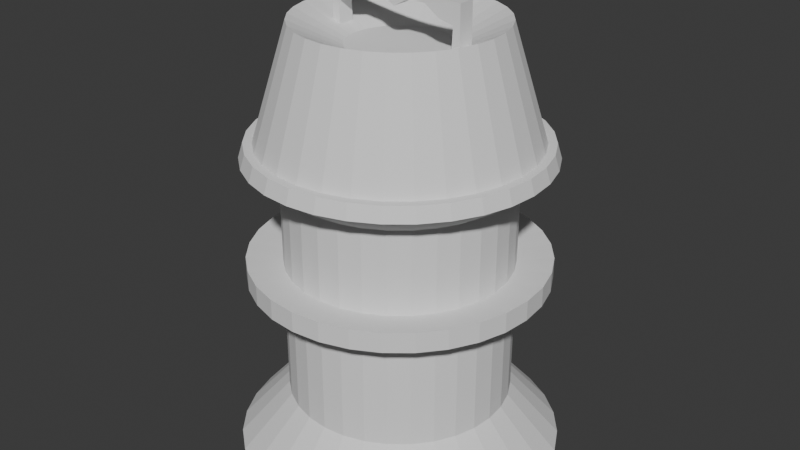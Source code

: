 # Source: FireHydrant.blend  (saved by Blender 4.0.36; exported with 4.5.12 LTS)
import bpy
from mathutils import Matrix  # noqa: F401  (used for matrix-valued properties, if any)

bpy.ops.wm.read_factory_settings(use_empty=True)
scene = bpy.context.scene
scene.name = 'Scene'

# ---- collections
col_collection = bpy.data.collections.new('Collection'); scene.collection.children.link(col_collection)

# ---- world
world_world = bpy.data.worlds.new('World'); scene.world = world_world
world_world.use_nodes = True; world_world.node_tree.nodes.clear()
_N = world_world.node_tree.nodes; _L = world_world.node_tree.links
n0 = _N.new('ShaderNodeOutputWorld'); n0.name = 'World Output'; n0.location = (300, 300)
n1 = _N.new('ShaderNodeBackground'); n1.name = 'Background'; n1.location = (10, 300)
n1.inputs[0].default_value = (0.05088, 0.05088, 0.05088, 1.0)
_L.new(n1.outputs[0], n0.inputs[0])
n0.is_active_output = True
world_world.color = (0.05088, 0.05088, 0.05088)
world_world.use_sun_shadow = False
world_world.sun_shadow_jitter_overblur = 0.0

# ---- meshes
me_cylinder = bpy.data.meshes.new('Cylinder')
me_cylinder.from_pydata([(5.854e-10, 0.8066, -0.7889), (5.854e-10, 0.8066, 0.8243), (0.1574, 0.7911, -0.7889), (0.1574, 0.7911, 0.8243), (0.3087, 0.7452, -0.7889), (0.3087, 0.7452, 0.8243), (0.4481, 0.6707, -0.7889), (0.4481, 0.6707, 0.8243), (0.5703, 0.5703, -0.7889), (0.5703, 0.5703, 0.8243), (0.6707, 0.4481, -0.7889), (0.6707, 0.4481, 0.8243), (0.7452, 0.3087, -0.7889), (0.7452, 0.3087, 0.8243), (0.7911, 0.1574, -0.7889), (0.7911, 0.1574, 0.8243), (0.8066, 0.0, -0.7889), (0.8066, 0.0, 0.8243), (0.7911, -0.1574, -0.7889), (0.7911, -0.1574, 0.8243), (0.7452, -0.3087, -0.7889), (0.7452, -0.3087, 0.8243), (0.6707, -0.4481, -0.7889), (0.6707, -0.4481, 0.8243), (0.5703, -0.5703, -0.7889), (0.5703, -0.5703, 0.8243), (0.4481, -0.6707, -0.7889), (0.4481, -0.6707, 0.8243), (0.3087, -0.7452, -0.7889), (0.3087, -0.7452, 0.8243), (0.1574, -0.7911, -0.7889), (0.1574, -0.7911, 0.8243), (5.854e-10, -0.8066, -0.7889), (5.854e-10, -0.8066, 0.8243), (-0.1574, -0.7911, -0.7889), (-0.1574, -0.7911, 0.8243), (-0.3087, -0.7452, -0.7889), (-0.3087, -0.7452, 0.8243), (-0.4481, -0.6707, -0.7889), (-0.4481, -0.6707, 0.8243), (-0.5703, -0.5703, -0.7889), (-0.5703, -0.5703, 0.8243), (-0.6707, -0.4481, -0.7889), (-0.6707, -0.4481, 0.8243), (-0.7452, -0.3087, -0.7889), (-0.7452, -0.3087, 0.8243), (-0.7911, -0.1574, -0.7889), (-0.7911, -0.1574, 0.8243), (-0.8066, 0.0, -0.7889), (-0.8066, 0.0, 0.8243), (-0.7911, 0.1574, -0.7889), (-0.7911, 0.1574, 0.8243), (-0.7452, 0.3087, -0.7889), (-0.7452, 0.3087, 0.8243), (-0.6707, 0.4481, -0.7889), (-0.6707, 0.4481, 0.8243), (-0.5703, 0.5703, -0.7889), (-0.5703, 0.5703, 0.8243), (-0.4481, 0.6707, -0.7889), (-0.4481, 0.6707, 0.8243), (-0.3087, 0.7452, -0.7889), (-0.3087, 0.7452, 0.8243), (-0.1574, 0.7911, -0.7889), (-0.1574, 0.7911, 0.8243), (0.1402, 0.7047, 1.915), (1.635e-08, 0.7185, 1.915), (0.2749, 0.6638, 1.915), (0.3992, 0.5974, 1.915), (0.508, 0.508, 1.915), (0.5974, 0.3992, 1.915), (0.6638, 0.2749, 1.915), (0.7047, 0.1402, 1.915), (0.7185, 4.195e-09, 1.915), (0.7047, -0.1402, 1.915), (0.6638, -0.2749, 1.915), (0.5974, -0.3992, 1.915), (0.508, -0.508, 1.915), (0.3992, -0.5974, 1.915), (0.2749, -0.6638, 1.915), (0.1402, -0.7047, 1.915), (1.635e-08, -0.7185, 1.915), (-0.1402, -0.7047, 1.915), (-0.2749, -0.6638, 1.915), (-0.3992, -0.5974, 1.915), (-0.508, -0.508, 1.915), (-0.5974, -0.3992, 1.915), (-0.6638, -0.2749, 1.915), (-0.7047, -0.1402, 1.915), (-0.7185, 4.195e-09, 1.915), (-0.7047, 0.1402, 1.915), (-0.6638, 0.2749, 1.915), (-0.5974, 0.3992, 1.915), (-0.508, 0.508, 1.915), (-0.3992, 0.5974, 1.915), (-0.2749, 0.6638, 1.915), (-0.1402, 0.7047, 1.915), (1.766e-08, 1.171, -1.201), (0.2285, 1.149, -1.201), (0.4482, 1.082, -1.201), (0.6506, 0.9737, -1.201), (0.8281, 0.8281, -1.201), (0.9737, 0.6506, -1.201), (1.082, 0.4482, -1.201), (1.149, 0.2285, -1.201), (1.171, 2.42e-09, -1.201), (1.149, -0.2285, -1.201), (1.082, -0.4482, -1.201), (0.9737, -0.6506, -1.201), (0.8281, -0.8281, -1.201), (0.6506, -0.9737, -1.201), (0.4482, -1.082, -1.201), (0.2285, -1.149, -1.201), (1.766e-08, -1.171, -1.201), (-0.2285, -1.149, -1.201), (-0.4482, -1.082, -1.201), (-0.6506, -0.9737, -1.201), (-0.8281, -0.8281, -1.201), (-0.9737, -0.6506, -1.201), (-1.082, -0.4482, -1.201), (-1.149, -0.2285, -1.201), (-1.171, 2.42e-09, -1.201), (-1.149, 0.2285, -1.201), (-1.082, 0.4482, -1.201), (-0.9737, 0.6506, -1.201), (-0.8281, 0.8281, -1.201), (-0.6506, 0.9737, -1.201), (-0.4482, 1.082, -1.201), (-0.2285, 1.149, -1.201), (0.8061, 0.5386, 1.099), (0.8957, 0.371, 1.099), (0.371, -0.8957, 1.099), (0.1891, -0.9509, 1.099), (-0.9509, -0.1891, 1.099), (-0.9695, 4.544e-10, 1.099), (0.1891, 0.9509, 1.099), (0.371, 0.8957, 1.099), (0.8957, -0.371, 1.099), (0.8061, -0.5386, 1.099), (-0.5386, -0.8061, 1.099), (-0.6855, -0.6855, 1.099), (-0.6855, 0.6855, 1.099), (-0.5386, 0.8061, 1.099), (0.9509, 0.1891, 1.099), (1.771e-09, -0.9695, 1.099), (-0.9509, 0.1891, 1.099), (0.5386, 0.8061, 1.099), (0.6855, -0.6855, 1.099), (-0.8061, -0.5386, 1.099), (-0.371, 0.8957, 1.099), (0.9695, 4.544e-10, 1.099), (-0.1891, -0.9509, 1.099), (-0.8957, 0.371, 1.099), (0.6855, 0.6855, 1.099), (0.5386, -0.8061, 1.099), (-0.8957, -0.371, 1.099), (-0.1891, 0.9509, 1.099), (0.9509, -0.1891, 1.099), (-0.371, -0.8957, 1.099), (-0.8061, 0.5386, 1.099), (1.771e-09, 0.9695, 1.099), (0.2075, 1.043, 0.9969), (-2.968e-10, 1.063, 0.9969), (0.4069, 0.9824, 0.9969), (0.5908, 0.8842, 0.9969), (0.7519, 0.7519, 0.9969), (0.8842, 0.5908, 0.9969), (0.9824, 0.4069, 0.9969), (1.043, 0.2075, 0.9969), (1.063, -4.131e-10, 0.9969), (1.043, -0.2075, 0.9969), (0.9824, -0.4069, 0.9969), (0.8842, -0.5908, 0.9969), (0.7519, -0.7519, 0.9969), (0.5908, -0.8842, 0.9969), (0.4069, -0.9824, 0.9969), (0.2075, -1.043, 0.9969), (-2.968e-10, -1.063, 0.9969), (-0.2075, -1.043, 0.9969), (-0.4069, -0.9824, 0.9969), (-0.5908, -0.8842, 0.9969), (-0.7519, -0.7519, 0.9969), (-0.8842, -0.5908, 0.9969), (-0.9824, -0.4069, 0.9969), (-1.043, -0.2075, 0.9969), (-1.063, -4.131e-10, 0.9969), (-1.043, 0.2075, 0.9969), (-0.9824, 0.4069, 0.9969), (-0.8842, 0.5908, 0.9969), (-0.7519, 0.7519, 0.9969), (-0.5908, 0.8842, 0.9969), (-0.4069, 0.9824, 0.9969), (-0.2075, 1.043, 0.9969), (0.9525, 0.3945, 1.102), (0.2011, -1.011, 1.102), (-1.031, 7.007e-11, 1.102), (0.3945, 0.9525, 1.102), (0.8572, -0.5728, 1.102), (-0.729, -0.729, 1.102), (-0.5728, 0.8572, 1.102), (1.011, 0.2011, 1.102), (1.587e-09, -1.031, 1.102), (-1.011, 0.2011, 1.102), (0.5728, 0.8572, 1.102), (0.729, -0.729, 1.102), (-0.8572, -0.5728, 1.102), (-0.3945, 0.9525, 1.102), (1.031, 7.007e-11, 1.102), (-0.2011, -1.011, 1.102), (-0.9525, 0.3945, 1.102), (0.729, 0.729, 1.102), (0.5728, -0.8572, 1.102), (-0.9525, -0.3945, 1.102), (-0.2011, 1.011, 1.102), (1.011, -0.2011, 1.102), (-0.3945, -0.9525, 1.102), (-0.8572, 0.5728, 1.102), (0.8572, 0.5728, 1.102), (0.3945, -0.9525, 1.102), (-1.011, -0.2011, 1.102), (0.2011, 1.011, 1.102), (0.9525, -0.3945, 1.102), (-0.5728, -0.8572, 1.102), (-0.729, 0.729, 1.102), (1.587e-09, 1.031, 1.102), (5.854e-10, 0.8066, 0.2204), (0.1574, 0.7911, 0.2204), (0.3087, 0.7452, 0.2204), (0.4481, 0.6707, 0.2204), (0.5703, 0.5703, 0.2204), (0.6707, 0.4481, 0.2204), (0.7452, 0.3087, 0.2204), (0.7911, 0.1574, 0.2204), (0.8066, 0.0, 0.2204), (0.7911, -0.1574, 0.2204), (0.7452, -0.3087, 0.2204), (0.6707, -0.4481, 0.2204), (0.5703, -0.5703, 0.2204), (0.4481, -0.6707, 0.2204), (0.3087, -0.7452, 0.2204), (0.1574, -0.7911, 0.2204), (5.854e-10, -0.8066, 0.2204), (-0.1574, -0.7911, 0.2204), (-0.3087, -0.7452, 0.2204), (-0.4481, -0.6707, 0.2204), (-0.5703, -0.5703, 0.2204), (-0.6707, -0.4481, 0.2204), (-0.7452, -0.3087, 0.2204), (-0.7911, -0.1574, 0.2204), (-0.8066, 0.0, 0.2204), (-0.7911, 0.1574, 0.2204), (-0.7452, 0.3087, 0.2204), (-0.6707, 0.4481, 0.2204), (-0.5703, 0.5703, 0.2204), (-0.4481, 0.6707, 0.2204), (-0.3087, 0.7452, 0.2204), (-0.1574, 0.7911, 0.2204), (0.1574, 0.7911, 0.1097), (0.3087, 0.7452, 0.1097), (0.4481, 0.6707, 0.1097), (0.5703, 0.5703, 0.1097), (0.6707, 0.4481, 0.1097), (0.7452, 0.3087, 0.1097), (0.7911, 0.1574, 0.1097), (0.8066, 0.0, 0.1097), (0.7911, -0.1574, 0.1097), (0.7452, -0.3087, 0.1097), (0.6707, -0.4481, 0.1097), (0.5703, -0.5703, 0.1097), (0.4481, -0.6707, 0.1097), (0.3087, -0.7452, 0.1097), (0.1574, -0.7911, 0.1097), (5.854e-10, -0.8066, 0.1097), (-0.1574, -0.7911, 0.1097), (-0.3087, -0.7452, 0.1097), (-0.4481, -0.6707, 0.1097), (-0.5703, -0.5703, 0.1097), (-0.6707, -0.4481, 0.1097), (-0.7452, -0.3087, 0.1097), (-0.7911, -0.1574, 0.1097), (-0.8066, 0.0, 0.1097), (-0.7911, 0.1574, 0.1097), (-0.7452, 0.3087, 0.1097), (-0.6707, 0.4481, 0.1097), (-0.5703, 0.5703, 0.1097), (-0.4481, 0.6707, 0.1097), (-0.3087, 0.7452, 0.1097), (-0.1574, 0.7911, 0.1097), (5.854e-10, 0.8066, 0.1097), (5.403e-10, 1.061, 0.1098), (5.403e-10, 1.061, 0.2556), (-0.207, 1.041, 0.2556), (-0.4061, 0.9803, 0.2556), (-0.5895, 0.8822, 0.2556), (-0.7503, 0.7503, 0.2556), (-0.8822, 0.5895, 0.2556), (-0.9803, 0.4061, 0.2556), (-1.041, 0.207, 0.2556), (-1.061, -4.55e-10, 0.2556), (-1.041, -0.207, 0.2556), (-0.9803, -0.4061, 0.2556), (-0.8822, -0.5895, 0.2556), (-0.7503, -0.7503, 0.2556), (-0.5895, -0.8822, 0.2556), (-0.4061, -0.9803, 0.2556), (-0.207, -1.041, 0.2556), (5.403e-10, -1.061, 0.2556), (0.207, -1.041, 0.2556), (0.4061, -0.9803, 0.2556), (0.5895, -0.8822, 0.2556), (0.7503, -0.7503, 0.2556), (0.8822, -0.5895, 0.2556), (0.9803, -0.4061, 0.2556), (1.041, -0.207, 0.2556), (1.061, -4.55e-10, 0.2556), (1.041, 0.207, 0.2556), (0.9803, 0.4061, 0.2556), (0.8822, 0.5895, 0.2556), (0.7503, 0.7503, 0.2556), (0.5895, 0.8822, 0.2556), (0.4061, 0.9803, 0.2556), (0.207, 1.041, 0.2556), (0.207, 1.041, 0.1098), (0.4061, 0.9803, 0.1098), (0.5895, 0.8822, 0.1098), (0.7503, 0.7503, 0.1098), (0.8822, 0.5895, 0.1098), (0.9803, 0.4061, 0.1098), (1.041, 0.207, 0.1098), (1.061, -4.55e-10, 0.1098), (1.041, -0.207, 0.1098), (0.9803, -0.4061, 0.1098), (0.8822, -0.5895, 0.1098), (0.7503, -0.7503, 0.1098), (0.5895, -0.8822, 0.1098), (0.4061, -0.9803, 0.1098), (0.207, -1.041, 0.1098), (5.403e-10, -1.061, 0.1098), (-0.207, -1.041, 0.1098), (-0.4061, -0.9803, 0.1098), (-0.5895, -0.8822, 0.1098), (-0.7503, -0.7503, 0.1098), (-0.8822, -0.5895, 0.1098), (-0.9803, -0.4061, 0.1098), (-1.041, -0.207, 0.1098), (-1.061, -4.55e-10, 0.1098), (-1.041, 0.207, 0.1098), (-0.9803, 0.4061, 0.1098), (-0.8822, 0.5895, 0.1098), (-0.7503, 0.7503, 0.1098), (-0.5895, 0.8822, 0.1098), (-0.4061, 0.9803, 0.1098), (-0.207, 1.041, 0.1098), (0.07052, 0.3545, 1.746), (1.563e-08, 0.3615, 1.746), (0.1383, 0.334, 1.746), (0.2008, 0.3006, 1.746), (0.2556, 0.2556, 1.746), (0.3006, 0.2008, 1.746), (0.334, 0.1383, 1.746), (0.3545, 0.07052, 1.746), (0.3615, -6.66e-10, 1.746), (0.3545, -0.07052, 1.746), (0.334, -0.1383, 1.746), (0.3006, -0.2008, 1.746), (0.2556, -0.2556, 1.746), (0.2008, -0.3006, 1.746), (0.1383, -0.334, 1.746), (0.07052, -0.3545, 1.746), (1.563e-08, -0.3615, 1.746), (-0.07052, -0.3545, 1.746), (-0.1383, -0.334, 1.746), (-0.2008, -0.3006, 1.746), (-0.2556, -0.2556, 1.746), (-0.3006, -0.2008, 1.746), (-0.334, -0.1383, 1.746), (-0.3545, -0.07052, 1.746), (-0.3615, -6.66e-10, 1.746), (-0.3545, 0.07052, 1.746), (-0.334, 0.1383, 1.746), (-0.3006, 0.2008, 1.746), (-0.2556, 0.2556, 1.746), (-0.2008, 0.3006, 1.746), (-0.1383, 0.334, 1.746), (-0.07052, 0.3545, 1.746)], [], [(224, 1, 3, 225), (225, 3, 5, 226), (226, 5, 7, 227), (227, 7, 9, 228), (228, 9, 11, 229), (229, 11, 13, 230), (230, 13, 15, 231), (231, 15, 17, 232), (232, 17, 19, 233), (233, 19, 21, 234), (234, 21, 23, 235), (235, 23, 25, 236), (236, 25, 27, 237), (237, 27, 29, 238), (238, 29, 31, 239), (239, 31, 33, 240), (240, 33, 35, 241), (241, 35, 37, 242), (242, 37, 39, 243), (243, 39, 41, 244), (244, 41, 43, 245), (245, 43, 45, 246), (246, 45, 47, 247), (247, 47, 49, 248), (248, 49, 51, 249), (249, 51, 53, 250), (250, 53, 55, 251), (251, 55, 57, 252), (252, 57, 59, 253), (253, 59, 61, 254), (129, 128, 69, 70), (254, 61, 63, 255), (255, 63, 1, 224), (14, 16, 104, 103), (71, 70, 358, 359), (131, 130, 78, 79), (133, 132, 87, 88), (135, 134, 64, 66), (137, 136, 74, 75), (139, 138, 83, 84), (141, 140, 92, 93), (142, 129, 70, 71), (143, 131, 79, 80), (144, 133, 88, 89), (145, 135, 66, 67), (146, 137, 75, 76), (147, 139, 84, 85), (148, 141, 93, 94), (149, 142, 71, 72), (150, 143, 80, 81), (151, 144, 89, 90), (152, 145, 67, 68), (153, 146, 76, 77), (154, 147, 85, 86), (155, 148, 94, 95), (156, 149, 72, 73), (157, 150, 81, 82), (158, 151, 90, 91), (128, 152, 68, 69), (130, 153, 77, 78), (132, 154, 86, 87), (134, 159, 65, 64), (159, 155, 95, 65), (136, 156, 73, 74), (138, 157, 82, 83), (140, 158, 91, 92), (96, 97, 98, 99, 100, 101, 102, 103, 104, 105, 106, 107, 108, 109, 110, 111, 112, 113, 114, 115, 116, 117, 118, 119, 120, 121, 122, 123, 124, 125, 126, 127), (32, 34, 113, 112), (50, 52, 122, 121), (6, 8, 100, 99), (24, 26, 109, 108), (42, 44, 118, 117), (60, 62, 127, 126), (16, 18, 105, 104), (34, 36, 114, 113), (52, 54, 123, 122), (8, 10, 101, 100), (26, 28, 110, 109), (44, 46, 119, 118), (0, 2, 97, 96), (62, 0, 96, 127), (18, 20, 106, 105), (36, 38, 115, 114), (54, 56, 124, 123), (10, 12, 102, 101), (28, 30, 111, 110), (46, 48, 120, 119), (2, 4, 98, 97), (20, 22, 107, 106), (38, 40, 116, 115), (56, 58, 125, 124), (12, 14, 103, 102), (30, 32, 112, 111), (48, 50, 121, 120), (4, 6, 99, 98), (22, 24, 108, 107), (40, 42, 117, 116), (58, 60, 126, 125), (141, 148, 205, 198), (27, 25, 172, 173), (9, 7, 163, 164), (142, 149, 206, 199), (61, 59, 189, 190), (143, 150, 207, 200), (43, 41, 180, 181), (144, 151, 208, 201), (25, 23, 171, 172), (145, 152, 209, 202), (7, 5, 162, 163), (59, 57, 188, 189), (146, 153, 210, 203), (41, 39, 179, 180), (147, 154, 211, 204), (23, 21, 170, 171), (148, 155, 212, 205), (5, 3, 160, 162), (57, 55, 187, 188), (149, 156, 213, 206), (39, 37, 178, 179), (150, 157, 214, 207), (21, 19, 169, 170), (151, 158, 215, 208), (55, 53, 186, 187), (152, 128, 216, 209), (3, 1, 161, 160), (37, 35, 177, 178), (153, 130, 217, 210), (19, 17, 168, 169), (154, 132, 218, 211), (128, 129, 192, 216), (188, 187, 215, 222), (179, 178, 214, 221), (170, 169, 213, 220), (161, 191, 212, 223), (160, 161, 223, 219), (183, 182, 211, 218), (174, 173, 210, 217), (165, 164, 209, 216), (187, 186, 208, 215), (178, 177, 207, 214), (169, 168, 206, 213), (191, 190, 205, 212), (182, 181, 204, 211), (173, 172, 203, 210), (164, 163, 202, 209), (186, 185, 201, 208), (177, 176, 200, 207), (168, 167, 199, 206), (190, 189, 198, 205), (181, 180, 197, 204), (172, 171, 196, 203), (163, 162, 195, 202), (185, 184, 194, 201), (176, 175, 193, 200), (167, 166, 192, 199), (189, 188, 222, 198), (180, 179, 221, 197), (171, 170, 220, 196), (162, 160, 219, 195), (184, 183, 218, 194), (175, 174, 217, 193), (166, 165, 216, 192), (45, 43, 181, 182), (139, 147, 204, 197), (63, 61, 190, 191), (137, 146, 203, 196), (11, 9, 164, 165), (29, 27, 173, 174), (135, 145, 202, 195), (47, 45, 182, 183), (133, 144, 201, 194), (1, 63, 191, 161), (131, 143, 200, 193), (13, 11, 165, 166), (31, 29, 174, 175), (129, 142, 199, 192), (49, 47, 183, 184), (140, 141, 198, 222), (138, 139, 197, 221), (15, 13, 166, 167), (158, 140, 222, 215), (33, 31, 175, 176), (136, 137, 196, 220), (157, 138, 221, 214), (51, 49, 184, 185), (134, 135, 195, 219), (156, 136, 220, 213), (132, 133, 194, 218), (17, 15, 167, 168), (155, 159, 223, 212), (35, 33, 176, 177), (130, 131, 193, 217), (159, 134, 219, 223), (53, 51, 185, 186), (246, 247, 298, 299), (279, 278, 343, 344), (247, 248, 297, 298), (278, 277, 342, 343), (248, 249, 296, 297), (277, 276, 341, 342), (249, 250, 295, 296), (276, 275, 340, 341), (250, 251, 294, 295), (224, 225, 320, 289), (275, 274, 339, 340), (251, 252, 293, 294), (225, 226, 319, 320), (274, 273, 338, 339), (252, 253, 292, 293), (226, 227, 318, 319), (273, 272, 337, 338), (253, 254, 291, 292), (227, 228, 317, 318), (272, 271, 336, 337), (254, 255, 290, 291), (228, 229, 316, 317), (271, 270, 335, 336), (255, 224, 289, 290), (229, 230, 315, 316), (270, 269, 334, 335), (230, 231, 314, 315), (269, 268, 333, 334), (231, 232, 313, 314), (268, 267, 332, 333), (232, 233, 312, 313), (267, 266, 331, 332), (0, 287, 256, 2), (2, 256, 257, 4), (4, 257, 258, 6), (6, 258, 259, 8), (8, 259, 260, 10), (10, 260, 261, 12), (12, 261, 262, 14), (14, 262, 263, 16), (16, 263, 264, 18), (18, 264, 265, 20), (20, 265, 266, 22), (22, 266, 267, 24), (24, 267, 268, 26), (26, 268, 269, 28), (28, 269, 270, 30), (30, 270, 271, 32), (32, 271, 272, 34), (34, 272, 273, 36), (36, 273, 274, 38), (38, 274, 275, 40), (40, 275, 276, 42), (42, 276, 277, 44), (44, 277, 278, 46), (46, 278, 279, 48), (48, 279, 280, 50), (50, 280, 281, 52), (52, 281, 282, 54), (54, 282, 283, 56), (56, 283, 284, 58), (58, 284, 285, 60), (60, 285, 286, 62), (62, 286, 287, 0), (351, 290, 289, 288), (350, 291, 290, 351), (349, 292, 291, 350), (348, 293, 292, 349), (347, 294, 293, 348), (346, 295, 294, 347), (345, 296, 295, 346), (344, 297, 296, 345), (343, 298, 297, 344), (342, 299, 298, 343), (341, 300, 299, 342), (340, 301, 300, 341), (339, 302, 301, 340), (338, 303, 302, 339), (337, 304, 303, 338), (336, 305, 304, 337), (335, 306, 305, 336), (334, 307, 306, 335), (333, 308, 307, 334), (332, 309, 308, 333), (331, 310, 309, 332), (330, 311, 310, 331), (329, 312, 311, 330), (328, 313, 312, 329), (327, 314, 313, 328), (326, 315, 314, 327), (325, 316, 315, 326), (324, 317, 316, 325), (323, 318, 317, 324), (322, 319, 318, 323), (321, 320, 319, 322), (288, 289, 320, 321), (280, 279, 344, 345), (245, 246, 299, 300), (281, 280, 345, 346), (244, 245, 300, 301), (282, 281, 346, 347), (256, 287, 288, 321), (243, 244, 301, 302), (283, 282, 347, 348), (257, 256, 321, 322), (242, 243, 302, 303), (284, 283, 348, 349), (258, 257, 322, 323), (241, 242, 303, 304), (285, 284, 349, 350), (259, 258, 323, 324), (240, 241, 304, 305), (286, 285, 350, 351), (260, 259, 324, 325), (239, 240, 305, 306), (287, 286, 351, 288), (261, 260, 325, 326), (238, 239, 306, 307), (262, 261, 326, 327), (237, 238, 307, 308), (263, 262, 327, 328), (236, 237, 308, 309), (264, 263, 328, 329), (235, 236, 309, 310), (265, 264, 329, 330), (234, 235, 310, 311), (266, 265, 330, 331), (233, 234, 311, 312), (352, 353, 383, 382, 381, 380, 379, 378, 377, 376, 375, 374, 373, 372, 371, 370, 369, 368, 367, 366, 365, 364, 363, 362, 361, 360, 359, 358, 357, 356, 355, 354), (85, 84, 372, 373), (72, 71, 359, 360), (86, 85, 373, 374), (73, 72, 360, 361), (87, 86, 374, 375), (74, 73, 361, 362), (88, 87, 375, 376), (75, 74, 362, 363), (89, 88, 376, 377), (76, 75, 363, 364), (90, 89, 377, 378), (77, 76, 364, 365), (91, 90, 378, 379), (78, 77, 365, 366), (64, 65, 353, 352), (92, 91, 379, 380), (79, 78, 366, 367), (66, 64, 352, 354), (93, 92, 380, 381), (80, 79, 367, 368), (67, 66, 354, 355), (94, 93, 381, 382), (81, 80, 368, 369), (68, 67, 355, 356), (95, 94, 382, 383), (82, 81, 369, 370), (69, 68, 356, 357), (65, 95, 383, 353), (83, 82, 370, 371), (70, 69, 357, 358), (84, 83, 371, 372)])
_uv = me_cylinder.uv_layers.new(name='UVMap')
_uv.uv.foreach_set('vector', [1.0, 0.8128, 1.0, 1.0, 0.9688, 1.0, 0.9688, 0.8128, 0.9688, 0.8128, 0.9688, 1.0, 0.9375, 1.0, 0.9375, 0.8128, 0.9375, 0.8128, 0.9375, 1.0, 0.9062, 1.0, 0.9062, 0.8128, 0.9062, 0.8128, 0.9062, 1.0, 0.875, 1.0, 0.875, 0.8128, 0.875, 0.8128, 0.875, 1.0, 0.8438, 1.0, 0.8438, 0.8128, 0.8438, 0.8128, 0.8438, 1.0, 0.8125, 1.0, 0.8125, 0.8128, 0.8125, 0.8128, 0.8125, 1.0, 0.7812, 1.0, 0.7812, 0.8128, 0.7812, 0.8128, 0.7812, 1.0, 0.75, 1.0, 0.75, 0.8128, 0.75, 0.8128, 0.75, 1.0, 0.7188, 1.0, 0.7188, 0.8128, 0.7188, 0.8128, 0.7188, 1.0, 0.6875, 1.0, 0.6875, 0.8128, 0.6875, 0.8128, 0.6875, 1.0, 0.6562, 1.0, 0.6562, 0.8128, 0.6562, 0.8128, 0.6562, 1.0, 0.625, 1.0, 0.625, 0.8128, 0.625, 0.8128, 0.625, 1.0, 0.5938, 1.0, 0.5938, 0.8128, 0.5938, 0.8128, 0.5938, 1.0, 0.5625, 1.0, 0.5625, 0.8128, 0.5625, 0.8128, 0.5625, 1.0, 0.5312, 1.0, 0.5312, 0.8128, 0.5312, 0.8128, 0.5312, 1.0, 0.5, 1.0, 0.5, 0.8128, 0.5, 0.8128, 0.5, 1.0, 0.4688, 1.0, 0.4688, 0.8128, 0.4688, 0.8128, 0.4688, 1.0, 0.4375, 1.0, 0.4375, 0.8128, 0.4375, 0.8128, 0.4375, 1.0, 0.4062, 1.0, 0.4062, 0.8128, 0.4062, 0.8128, 0.4062, 1.0, 0.375, 1.0, 0.375, 0.8128, 0.375, 0.8128, 0.375, 1.0, 0.3438, 1.0, 0.3438, 0.8128, 0.3438, 0.8128, 0.3438, 1.0, 0.3125, 1.0, 0.3125, 0.8128, 0.3125, 0.8128, 0.3125, 1.0, 0.2812, 1.0, 0.2812, 0.8128, 0.2812, 0.8128, 0.2812, 1.0, 0.25, 1.0, 0.25, 0.8128, 0.25, 0.8128, 0.25, 1.0, 0.2188, 1.0, 0.2188, 0.8128, 0.2188, 0.8128, 0.2188, 1.0, 0.1875, 1.0, 0.1875, 0.8128, 0.1875, 0.8128, 0.1875, 1.0, 0.1562, 1.0, 0.1562, 0.8128, 0.1562, 0.8128, 0.1562, 1.0, 0.125, 1.0, 0.125, 0.8128, 0.125, 0.8128, 0.125, 1.0, 0.09375, 1.0, 0.09375, 0.8128, 0.09375, 0.8128, 0.09375, 1.0, 0.0625, 1.0, 0.0625, 0.8128, 0.8125, 1.0, 0.8437, 1.0, 0.8438, 1.0, 0.8125, 1.0, 0.0625, 0.8128, 0.0625, 1.0, 0.03125, 1.0, 0.03125, 0.8128, 0.03125, 0.8128, 0.03125, 1.0, 0.0, 1.0, 0.0, 0.8128, 0.7812, 0.5, 0.75, 0.5, 0.75, 0.5, 0.7812, 0.5, 0.7812, 1.0, 0.8125, 1.0, 0.8125, 1.0, 0.7812, 1.0, 0.5312, 1.0, 0.5625, 1.0, 0.5625, 1.0, 0.5312, 1.0, 0.25, 1.0, 0.2812, 1.0, 0.2812, 1.0, 0.25, 1.0, 0.9375, 1.0, 0.9687, 1.0, 0.9688, 1.0, 0.9375, 1.0, 0.6562, 1.0, 0.6875, 1.0, 0.6875, 1.0, 0.6562, 1.0, 0.375, 1.0, 0.4063, 1.0, 0.4062, 1.0, 0.375, 1.0, 0.09375, 1.0, 0.125, 1.0, 0.125, 1.0, 0.09375, 1.0, 0.7812, 1.0, 0.8125, 1.0, 0.8125, 1.0, 0.7812, 1.0, 0.5, 1.0, 0.5312, 1.0, 0.5312, 1.0, 0.5, 1.0, 0.2188, 1.0, 0.25, 1.0, 0.25, 1.0, 0.2188, 1.0, 0.9063, 1.0, 0.9375, 1.0, 0.9375, 1.0, 0.9062, 1.0, 0.625, 1.0, 0.6562, 1.0, 0.6562, 1.0, 0.625, 1.0, 0.3438, 1.0, 0.375, 1.0, 0.375, 1.0, 0.3438, 1.0, 0.0625, 1.0, 0.09375, 1.0, 0.09375, 1.0, 0.0625, 1.0, 0.75, 1.0, 0.7812, 1.0, 0.7812, 1.0, 0.75, 1.0, 0.4688, 1.0, 0.5, 1.0, 0.5, 1.0, 0.4688, 1.0, 0.1875, 1.0, 0.2188, 1.0, 0.2188, 1.0, 0.1875, 1.0, 0.875, 1.0, 0.9063, 1.0, 0.9062, 1.0, 0.875, 1.0, 0.5938, 1.0, 0.625, 1.0, 0.625, 1.0, 0.5938, 1.0, 0.3125, 1.0, 0.3438, 1.0, 0.3438, 1.0, 0.3125, 1.0, 0.03125, 1.0, 0.0625, 1.0, 0.0625, 1.0, 0.03125, 1.0, 0.7188, 1.0, 0.75, 1.0, 0.75, 1.0, 0.7188, 1.0, 0.4375, 1.0, 0.4688, 1.0, 0.4688, 1.0, 0.4375, 1.0, 0.1562, 1.0, 0.1875, 1.0, 0.1875, 1.0, 0.1562, 1.0, 0.8437, 1.0, 0.875, 1.0, 0.875, 1.0, 0.8438, 1.0, 0.5625, 1.0, 0.5938, 1.0, 0.5938, 1.0, 0.5625, 1.0, 0.2812, 1.0, 0.3125, 1.0, 0.3125, 1.0, 0.2812, 1.0, 0.9687, 1.0, 1.0, 1.0, 1.0, 1.0, 0.9688, 1.0, 0.0, 1.0, 0.03125, 1.0, 0.03125, 1.0, 0.0, 1.0, 0.6875, 1.0, 0.7188, 1.0, 0.7188, 1.0, 0.6875, 1.0, 0.4063, 1.0, 0.4375, 1.0, 0.4375, 1.0, 0.4062, 1.0, 0.125, 1.0, 0.1562, 1.0, 0.1562, 1.0, 0.125, 1.0, 0.75, 0.49, 0.7968, 0.4854, 0.8418, 0.4717, 0.8833, 0.4496, 0.9197, 0.4197, 0.9496, 0.3833, 0.9717, 0.3418, 0.9854, 0.2968, 0.99, 0.25, 0.9854, 0.2032, 0.9717, 0.1582, 0.9496, 0.1167, 0.9197, 0.08029, 0.8833, 0.05045, 0.8418, 0.02827, 0.7968, 0.01461, 0.75, 0.01, 0.7032, 0.01461, 0.6582, 0.02827, 0.6167, 0.05045, 0.5803, 0.08029, 0.5504, 0.1167, 0.5283, 0.1582, 0.5146, 0.2032, 0.51, 0.25, 0.5146, 0.2968, 0.5283, 0.3418, 0.5504, 0.3833, 0.5803, 0.4197, 0.6167, 0.4496, 0.6582, 0.4717, 0.7032, 0.4854, 0.5, 0.5, 0.4688, 0.5, 0.4688, 0.5, 0.5, 0.5, 0.2188, 0.5, 0.1875, 0.5, 0.1875, 0.5, 0.2188, 0.5, 0.9062, 0.5, 0.875, 0.5, 0.875, 0.5, 0.9062, 0.5, 0.625, 0.5, 0.5938, 0.5, 0.5938, 0.5, 0.625, 0.5, 0.3438, 0.5, 0.3125, 0.5, 0.3125, 0.5, 0.3438, 0.5, 0.0625, 0.5, 0.03125, 0.5, 0.03125, 0.5, 0.0625, 0.5, 0.75, 0.5, 0.7188, 0.5, 0.7188, 0.5, 0.75, 0.5, 0.4688, 0.5, 0.4375, 0.5, 0.4375, 0.5, 0.4688, 0.5, 0.1875, 0.5, 0.1562, 0.5, 0.1562, 0.5, 0.1875, 0.5, 0.875, 0.5, 0.8438, 0.5, 0.8438, 0.5, 0.875, 0.5, 0.5938, 0.5, 0.5625, 0.5, 0.5625, 0.5, 0.5938, 0.5, 0.3125, 0.5, 0.2812, 0.5, 0.2812, 0.5, 0.3125, 0.5, 1.0, 0.5, 0.9688, 0.5, 0.9688, 0.5, 1.0, 0.5, 0.03125, 0.5, 0.0, 0.5, 0.0, 0.5, 0.03125, 0.5, 0.7188, 0.5, 0.6875, 0.5, 0.6875, 0.5, 0.7188, 0.5, 0.4375, 0.5, 0.4062, 0.5, 0.4062, 0.5, 0.4375, 0.5, 0.1562, 0.5, 0.125, 0.5, 0.125, 0.5, 0.1562, 0.5, 0.8438, 0.5, 0.8125, 0.5, 0.8125, 0.5, 0.8438, 0.5, 0.5625, 0.5, 0.5312, 0.5, 0.5312, 0.5, 0.5625, 0.5, 0.2812, 0.5, 0.25, 0.5, 0.25, 0.5, 0.2812, 0.5, 0.9688, 0.5, 0.9375, 0.5, 0.9375, 0.5, 0.9688, 0.5, 0.6875, 0.5, 0.6562, 0.5, 0.6562, 0.5, 0.6875, 0.5, 0.4062, 0.5, 0.375, 0.5, 0.375, 0.5, 0.4062, 0.5, 0.125, 0.5, 0.09375, 0.5, 0.09375, 0.5, 0.125, 0.5, 0.8125, 0.5, 0.7812, 0.5, 0.7812, 0.5, 0.8125, 0.5, 0.5312, 0.5, 0.5, 0.5, 0.5, 0.5, 0.5312, 0.5, 0.25, 0.5, 0.2188, 0.5, 0.2188, 0.5, 0.25, 0.5, 0.9375, 0.5, 0.9062, 0.5, 0.9062, 0.5, 0.9375, 0.5, 0.6562, 0.5, 0.625, 0.5, 0.625, 0.5, 0.6562, 0.5, 0.375, 0.5, 0.3438, 0.5, 0.3438, 0.5, 0.375, 0.5, 0.09375, 0.5, 0.0625, 0.5, 0.0625, 0.5, 0.09375, 0.5, 0.09375, 1.0, 0.0625, 1.0, 0.0625, 1.0, 0.09375, 1.0, 0.5938, 1.0, 0.625, 1.0, 0.625, 1.0, 0.5938, 1.0, 0.875, 1.0, 0.9062, 1.0, 0.9062, 1.0, 0.875, 1.0, 0.7812, 1.0, 0.75, 1.0, 0.75, 1.0, 0.7812, 1.0, 0.0625, 1.0, 0.09375, 1.0, 0.09375, 1.0, 0.0625, 1.0, 0.5, 1.0, 0.4688, 1.0, 0.4688, 1.0, 0.5, 1.0, 0.3438, 1.0, 0.375, 1.0, 0.375, 1.0, 0.3438, 1.0, 0.2188, 1.0, 0.1875, 1.0, 0.1875, 1.0, 0.2188, 1.0, 0.625, 1.0, 0.6562, 1.0, 0.6562, 1.0, 0.625, 1.0, 0.9063, 1.0, 0.875, 1.0, 0.875, 1.0, 0.9063, 1.0, 0.9062, 1.0, 0.9375, 1.0, 0.9375, 1.0, 0.9062, 1.0, 0.09375, 1.0, 0.125, 1.0, 0.125, 1.0, 0.09375, 1.0, 0.625, 1.0, 0.5938, 1.0, 0.5938, 1.0, 0.625, 1.0, 0.375, 1.0, 0.4062, 1.0, 0.4062, 1.0, 0.375, 1.0, 0.3438, 1.0, 0.3125, 1.0, 0.3125, 1.0, 0.3438, 1.0, 0.6562, 1.0, 0.6875, 1.0, 0.6875, 1.0, 0.6562, 1.0, 0.0625, 1.0, 0.03125, 1.0, 0.03125, 1.0, 0.0625, 1.0, 0.9375, 1.0, 0.9688, 1.0, 0.9688, 1.0, 0.9375, 1.0, 0.125, 1.0, 0.1562, 1.0, 0.1562, 1.0, 0.125, 1.0, 0.75, 1.0, 0.7188, 1.0, 0.7188, 1.0, 0.75, 1.0, 0.4062, 1.0, 0.4375, 1.0, 0.4375, 1.0, 0.4062, 1.0, 0.4688, 1.0, 0.4375, 1.0, 0.4375, 1.0, 0.4688, 1.0, 0.6875, 1.0, 0.7188, 1.0, 0.7188, 1.0, 0.6875, 1.0, 0.1875, 1.0, 0.1562, 1.0, 0.1562, 1.0, 0.1875, 1.0, 0.1562, 1.0, 0.1875, 1.0, 0.1875, 1.0, 0.1562, 1.0, 0.875, 1.0, 0.8437, 1.0, 0.8437, 1.0, 0.875, 1.0, 0.9688, 1.0, 1.0, 1.0, 1.0, 1.0, 0.9688, 1.0, 0.4375, 1.0, 0.4688, 1.0, 0.4688, 1.0, 0.4375, 1.0, 0.5938, 1.0, 0.5625, 1.0, 0.5625, 1.0, 0.5938, 1.0, 0.7188, 1.0, 0.75, 1.0, 0.75, 1.0, 0.7188, 1.0, 0.3125, 1.0, 0.2812, 1.0, 0.2812, 1.0, 0.3125, 1.0, 0.8437, 1.0, 0.8125, 1.0, 0.8125, 1.0, 0.8437, 1.0, 0.125, 1.0, 0.1562, 1.0, 0.1562, 1.0, 0.125, 1.0, 0.4062, 1.0, 0.4375, 1.0, 0.4375, 1.0, 0.4063, 1.0, 0.6875, 1.0, 0.7188, 1.0, 0.7188, 1.0, 0.6875, 1.0, 0.0, 1.0, 0.03125, 1.0, 0.03125, 1.0, 0.0, 1.0, 0.9688, 1.0, 1.0, 1.0, 1.0, 1.0, 0.9687, 1.0, 0.2812, 1.0, 0.3125, 1.0, 0.3125, 1.0, 0.2812, 1.0, 0.5625, 1.0, 0.5938, 1.0, 0.5938, 1.0, 0.5625, 1.0, 0.8438, 1.0, 0.875, 1.0, 0.875, 1.0, 0.8437, 1.0, 0.1562, 1.0, 0.1875, 1.0, 0.1875, 1.0, 0.1562, 1.0, 0.4375, 1.0, 0.4688, 1.0, 0.4688, 1.0, 0.4375, 1.0, 0.7188, 1.0, 0.75, 1.0, 0.75, 1.0, 0.7188, 1.0, 0.03125, 1.0, 0.0625, 1.0, 0.0625, 1.0, 0.03125, 1.0, 0.3125, 1.0, 0.3438, 1.0, 0.3438, 1.0, 0.3125, 1.0, 0.5938, 1.0, 0.625, 1.0, 0.625, 1.0, 0.5938, 1.0, 0.875, 1.0, 0.9062, 1.0, 0.9063, 1.0, 0.875, 1.0, 0.1875, 1.0, 0.2188, 1.0, 0.2188, 1.0, 0.1875, 1.0, 0.4688, 1.0, 0.5, 1.0, 0.5, 1.0, 0.4688, 1.0, 0.75, 1.0, 0.7812, 1.0, 0.7812, 1.0, 0.75, 1.0, 0.0625, 1.0, 0.09375, 1.0, 0.09375, 1.0, 0.0625, 1.0, 0.3438, 1.0, 0.375, 1.0, 0.375, 1.0, 0.3438, 1.0, 0.625, 1.0, 0.6562, 1.0, 0.6562, 1.0, 0.625, 1.0, 0.9062, 1.0, 0.9375, 1.0, 0.9375, 1.0, 0.9063, 1.0, 0.2188, 1.0, 0.25, 1.0, 0.25, 1.0, 0.2188, 1.0, 0.5, 1.0, 0.5312, 1.0, 0.5312, 1.0, 0.5, 1.0, 0.7812, 1.0, 0.8125, 1.0, 0.8125, 1.0, 0.7812, 1.0, 0.09375, 1.0, 0.125, 1.0, 0.125, 1.0, 0.09375, 1.0, 0.375, 1.0, 0.4062, 1.0, 0.4063, 1.0, 0.375, 1.0, 0.6562, 1.0, 0.6875, 1.0, 0.6875, 1.0, 0.6562, 1.0, 0.9375, 1.0, 0.9688, 1.0, 0.9687, 1.0, 0.9375, 1.0, 0.25, 1.0, 0.2812, 1.0, 0.2812, 1.0, 0.25, 1.0, 0.5312, 1.0, 0.5625, 1.0, 0.5625, 1.0, 0.5312, 1.0, 0.8125, 1.0, 0.8438, 1.0, 0.8437, 1.0, 0.8125, 1.0, 0.3125, 1.0, 0.3438, 1.0, 0.3438, 1.0, 0.3125, 1.0, 0.375, 1.0, 0.3438, 1.0, 0.3438, 1.0, 0.375, 1.0, 0.03125, 1.0, 0.0625, 1.0, 0.0625, 1.0, 0.03125, 1.0, 0.6562, 1.0, 0.625, 1.0, 0.625, 1.0, 0.6562, 1.0, 0.8438, 1.0, 0.875, 1.0, 0.875, 1.0, 0.8438, 1.0, 0.5625, 1.0, 0.5938, 1.0, 0.5938, 1.0, 0.5625, 1.0, 0.9375, 1.0, 0.9063, 1.0, 0.9063, 1.0, 0.9375, 1.0, 0.2812, 1.0, 0.3125, 1.0, 0.3125, 1.0, 0.2812, 1.0, 0.25, 1.0, 0.2188, 1.0, 0.2188, 1.0, 0.25, 1.0, 0.0, 1.0, 0.03125, 1.0, 0.03125, 1.0, 0.0, 1.0, 0.5312, 1.0, 0.5, 1.0, 0.5, 1.0, 0.5312, 1.0, 0.8125, 1.0, 0.8438, 1.0, 0.8438, 1.0, 0.8125, 1.0, 0.5312, 1.0, 0.5625, 1.0, 0.5625, 1.0, 0.5312, 1.0, 0.8125, 1.0, 0.7812, 1.0, 0.7812, 1.0, 0.8125, 1.0, 0.25, 1.0, 0.2812, 1.0, 0.2812, 1.0, 0.25, 1.0, 0.125, 1.0, 0.09375, 1.0, 0.09375, 1.0, 0.125, 1.0, 0.4063, 1.0, 0.375, 1.0, 0.375, 1.0, 0.4063, 1.0, 0.7812, 1.0, 0.8125, 1.0, 0.8125, 1.0, 0.7812, 1.0, 0.1562, 1.0, 0.125, 1.0, 0.125, 1.0, 0.1562, 1.0, 0.5, 1.0, 0.5312, 1.0, 0.5312, 1.0, 0.5, 1.0, 0.6875, 1.0, 0.6562, 1.0, 0.6562, 1.0, 0.6875, 1.0, 0.4375, 1.0, 0.4063, 1.0, 0.4063, 1.0, 0.4375, 1.0, 0.2188, 1.0, 0.25, 1.0, 0.25, 1.0, 0.2188, 1.0, 0.9687, 1.0, 0.9375, 1.0, 0.9375, 1.0, 0.9687, 1.0, 0.7188, 1.0, 0.6875, 1.0, 0.6875, 1.0, 0.7188, 1.0, 0.2812, 1.0, 0.25, 1.0, 0.25, 1.0, 0.2812, 1.0, 0.75, 1.0, 0.7812, 1.0, 0.7812, 1.0, 0.75, 1.0, 0.03125, 1.0, 0.0, 1.0, 0.0, 1.0, 0.03125, 1.0, 0.4688, 1.0, 0.5, 1.0, 0.5, 1.0, 0.4688, 1.0, 0.5625, 1.0, 0.5312, 1.0, 0.5312, 1.0, 0.5625, 1.0, 1.0, 1.0, 0.9687, 1.0, 0.9687, 1.0, 1.0, 1.0, 0.1875, 1.0, 0.2188, 1.0, 0.2188, 1.0, 0.1875, 1.0, 0.3125, 0.8128, 0.2812, 0.8128, 0.2812, 0.8128, 0.3125, 0.8128, 0.25, 0.7785, 0.2812, 0.7785, 0.2812, 0.7785, 0.25, 0.7785, 0.2812, 0.8128, 0.25, 0.8128, 0.25, 0.8128, 0.2812, 0.8128, 0.2812, 0.7785, 0.3125, 0.7785, 0.3125, 0.7785, 0.2812, 0.7785, 0.25, 0.8128, 0.2188, 0.8128, 0.2188, 0.8128, 0.25, 0.8128, 0.3125, 0.7785, 0.3438, 0.7785, 0.3438, 0.7785, 0.3125, 0.7785, 0.2188, 0.8128, 0.1875, 0.8128, 0.1875, 0.8128, 0.2188, 0.8128, 0.3438, 0.7785, 0.375, 0.7785, 0.375, 0.7785, 0.3438, 0.7785, 0.1875, 0.8128, 0.1562, 0.8128, 0.1562, 0.8128, 0.1875, 0.8128, 1.0, 0.8128, 0.9688, 0.8128, 0.9688, 0.8128, 1.0, 0.8128, 0.375, 0.7785, 0.4062, 0.7785, 0.4062, 0.7785, 0.375, 0.7785, 0.1562, 0.8128, 0.125, 0.8128, 0.125, 0.8128, 0.1562, 0.8128, 0.9688, 0.8128, 0.9375, 0.8128, 0.9375, 0.8128, 0.9688, 0.8128, 0.4062, 0.7785, 0.4375, 0.7785, 0.4375, 0.7785, 0.4062, 0.7785, 0.125, 0.8128, 0.09375, 0.8128, 0.09375, 0.8128, 0.125, 0.8128, 0.9375, 0.8128, 0.9062, 0.8128, 0.9062, 0.8128, 0.9375, 0.8128, 0.4375, 0.7785, 0.4688, 0.7785, 0.4688, 0.7785, 0.4375, 0.7785, 0.09375, 0.8128, 0.0625, 0.8128, 0.0625, 0.8128, 0.09375, 0.8128, 0.9062, 0.8128, 0.875, 0.8128, 0.875, 0.8128, 0.9062, 0.8128, 0.4688, 0.7785, 0.5, 0.7785, 0.5, 0.7785, 0.4688, 0.7785, 0.0625, 0.8128, 0.03125, 0.8128, 0.03125, 0.8128, 0.0625, 0.8128, 0.875, 0.8128, 0.8438, 0.8128, 0.8438, 0.8128, 0.875, 0.8128, 0.5, 0.7785, 0.5312, 0.7785, 0.5312, 0.7785, 0.5, 0.7785, 0.03125, 0.8128, 0.0, 0.8128, 0.0, 0.8128, 0.03125, 0.8128, 0.8438, 0.8128, 0.8125, 0.8128, 0.8125, 0.8128, 0.8438, 0.8128, 0.5312, 0.7785, 0.5625, 0.7785, 0.5625, 0.7785, 0.5312, 0.7785, 0.8125, 0.8128, 0.7812, 0.8128, 0.7812, 0.8128, 0.8125, 0.8128, 0.5625, 0.7785, 0.5938, 0.7785, 0.5938, 0.7785, 0.5625, 0.7785, 0.7812, 0.8128, 0.75, 0.8128, 0.75, 0.8128, 0.7812, 0.8128, 0.5938, 0.7785, 0.625, 0.7785, 0.625, 0.7785, 0.5938, 0.7785, 0.75, 0.8128, 0.7188, 0.8128, 0.7188, 0.8128, 0.75, 0.8128, 0.625, 0.7785, 0.6562, 0.7785, 0.6562, 0.7785, 0.625, 0.7785, 1.0, 0.5, 1.0, 0.7785, 0.9688, 0.7785, 0.9688, 0.5, 0.9688, 0.5, 0.9688, 0.7785, 0.9375, 0.7785, 0.9375, 0.5, 0.9375, 0.5, 0.9375, 0.7785, 0.9062, 0.7785, 0.9062, 0.5, 0.9062, 0.5, 0.9062, 0.7785, 0.875, 0.7785, 0.875, 0.5, 0.875, 0.5, 0.875, 0.7785, 0.8438, 0.7785, 0.8438, 0.5, 0.8438, 0.5, 0.8438, 0.7785, 0.8125, 0.7785, 0.8125, 0.5, 0.8125, 0.5, 0.8125, 0.7785, 0.7812, 0.7785, 0.7812, 0.5, 0.7812, 0.5, 0.7812, 0.7785, 0.75, 0.7785, 0.75, 0.5, 0.75, 0.5, 0.75, 0.7785, 0.7188, 0.7785, 0.7188, 0.5, 0.7188, 0.5, 0.7188, 0.7785, 0.6875, 0.7785, 0.6875, 0.5, 0.6875, 0.5, 0.6875, 0.7785, 0.6562, 0.7785, 0.6562, 0.5, 0.6562, 0.5, 0.6562, 0.7785, 0.625, 0.7785, 0.625, 0.5, 0.625, 0.5, 0.625, 0.7785, 0.5938, 0.7785, 0.5938, 0.5, 0.5938, 0.5, 0.5938, 0.7785, 0.5625, 0.7785, 0.5625, 0.5, 0.5625, 0.5, 0.5625, 0.7785, 0.5312, 0.7785, 0.5312, 0.5, 0.5312, 0.5, 0.5312, 0.7785, 0.5, 0.7785, 0.5, 0.5, 0.5, 0.5, 0.5, 0.7785, 0.4688, 0.7785, 0.4688, 0.5, 0.4688, 0.5, 0.4688, 0.7785, 0.4375, 0.7785, 0.4375, 0.5, 0.4375, 0.5, 0.4375, 0.7785, 0.4062, 0.7785, 0.4062, 0.5, 0.4062, 0.5, 0.4062, 0.7785, 0.375, 0.7785, 0.375, 0.5, 0.375, 0.5, 0.375, 0.7785, 0.3438, 0.7785, 0.3438, 0.5, 0.3438, 0.5, 0.3438, 0.7785, 0.3125, 0.7785, 0.3125, 0.5, 0.3125, 0.5, 0.3125, 0.7785, 0.2812, 0.7785, 0.2812, 0.5, 0.2812, 0.5, 0.2812, 0.7785, 0.25, 0.7785, 0.25, 0.5, 0.25, 0.5, 0.25, 0.7785, 0.2188, 0.7785, 0.2188, 0.5, 0.2188, 0.5, 0.2188, 0.7785, 0.1875, 0.7785, 0.1875, 0.5, 0.1875, 0.5, 0.1875, 0.7785, 0.1562, 0.7785, 0.1562, 0.5, 0.1562, 0.5, 0.1562, 0.7785, 0.125, 0.7785, 0.125, 0.5, 0.125, 0.5, 0.125, 0.7785, 0.09375, 0.7785, 0.09375, 0.5, 0.09375, 0.5, 0.09375, 0.7785, 0.0625, 0.7785, 0.0625, 0.5, 0.0625, 0.5, 0.0625, 0.7785, 0.03125, 0.7785, 0.03125, 0.5, 0.03125, 0.5, 0.03125, 0.7785, 0.0, 0.7785, 0.0, 0.5, 0.03125, 0.7785, 0.03125, 0.8128, 0.0, 0.8128, 0.0, 0.7785, 0.0625, 0.7785, 0.0625, 0.8128, 0.03125, 0.8128, 0.03125, 0.7785, 0.09375, 0.7785, 0.09375, 0.8128, 0.0625, 0.8128, 0.0625, 0.7785, 0.125, 0.7785, 0.125, 0.8128, 0.09375, 0.8128, 0.09375, 0.7785, 0.1562, 0.7785, 0.1562, 0.8128, 0.125, 0.8128, 0.125, 0.7785, 0.1875, 0.7785, 0.1875, 0.8128, 0.1562, 0.8128, 0.1562, 0.7785, 0.2188, 0.7785, 0.2188, 0.8128, 0.1875, 0.8128, 0.1875, 0.7785, 0.25, 0.7785, 0.25, 0.8128, 0.2188, 0.8128, 0.2188, 0.7785, 0.2812, 0.7785, 0.2812, 0.8128, 0.25, 0.8128, 0.25, 0.7785, 0.3125, 0.7785, 0.3125, 0.8128, 0.2812, 0.8128, 0.2812, 0.7785, 0.3438, 0.7785, 0.3438, 0.8128, 0.3125, 0.8128, 0.3125, 0.7785, 0.375, 0.7785, 0.375, 0.8128, 0.3438, 0.8128, 0.3438, 0.7785, 0.4062, 0.7785, 0.4062, 0.8128, 0.375, 0.8128, 0.375, 0.7785, 0.4375, 0.7785, 0.4375, 0.8128, 0.4062, 0.8128, 0.4062, 0.7785, 0.4688, 0.7785, 0.4688, 0.8128, 0.4375, 0.8128, 0.4375, 0.7785, 0.5, 0.7785, 0.5, 0.8128, 0.4688, 0.8128, 0.4688, 0.7785, 0.5312, 0.7785, 0.5312, 0.8128, 0.5, 0.8128, 0.5, 0.7785, 0.5625, 0.7785, 0.5625, 0.8128, 0.5312, 0.8128, 0.5312, 0.7785, 0.5938, 0.7785, 0.5938, 0.8128, 0.5625, 0.8128, 0.5625, 0.7785, 0.625, 0.7785, 0.625, 0.8128, 0.5938, 0.8128, 0.5938, 0.7785, 0.6562, 0.7785, 0.6562, 0.8128, 0.625, 0.8128, 0.625, 0.7785, 0.6875, 0.7785, 0.6875, 0.8128, 0.6562, 0.8128, 0.6562, 0.7785, 0.7188, 0.7785, 0.7188, 0.8128, 0.6875, 0.8128, 0.6875, 0.7785, 0.75, 0.7785, 0.75, 0.8128, 0.7188, 0.8128, 0.7188, 0.7785, 0.7812, 0.7785, 0.7812, 0.8128, 0.75, 0.8128, 0.75, 0.7785, 0.8125, 0.7785, 0.8125, 0.8128, 0.7812, 0.8128, 0.7812, 0.7785, 0.8438, 0.7785, 0.8438, 0.8128, 0.8125, 0.8128, 0.8125, 0.7785, 0.875, 0.7785, 0.875, 0.8128, 0.8438, 0.8128, 0.8438, 0.7785, 0.9062, 0.7785, 0.9062, 0.8128, 0.875, 0.8128, 0.875, 0.7785, 0.9375, 0.7785, 0.9375, 0.8128, 0.9062, 0.8128, 0.9062, 0.7785, 0.9688, 0.7785, 0.9688, 0.8128, 0.9375, 0.8128, 0.9375, 0.7785, 1.0, 0.7785, 1.0, 0.8128, 0.9688, 0.8128, 0.9688, 0.7785, 0.2188, 0.7785, 0.25, 0.7785, 0.25, 0.7785, 0.2188, 0.7785, 0.3438, 0.8128, 0.3125, 0.8128, 0.3125, 0.8128, 0.3438, 0.8128, 0.1875, 0.7785, 0.2188, 0.7785, 0.2188, 0.7785, 0.1875, 0.7785, 0.375, 0.8128, 0.3438, 0.8128, 0.3438, 0.8128, 0.375, 0.8128, 0.1562, 0.7785, 0.1875, 0.7785, 0.1875, 0.7785, 0.1562, 0.7785, 0.9688, 0.7785, 1.0, 0.7785, 1.0, 0.7785, 0.9688, 0.7785, 0.4062, 0.8128, 0.375, 0.8128, 0.375, 0.8128, 0.4062, 0.8128, 0.125, 0.7785, 0.1562, 0.7785, 0.1562, 0.7785, 0.125, 0.7785, 0.9375, 0.7785, 0.9688, 0.7785, 0.9688, 0.7785, 0.9375, 0.7785, 0.4375, 0.8128, 0.4062, 0.8128, 0.4062, 0.8128, 0.4375, 0.8128, 0.09375, 0.7785, 0.125, 0.7785, 0.125, 0.7785, 0.09375, 0.7785, 0.9062, 0.7785, 0.9375, 0.7785, 0.9375, 0.7785, 0.9062, 0.7785, 0.4688, 0.8128, 0.4375, 0.8128, 0.4375, 0.8128, 0.4688, 0.8128, 0.0625, 0.7785, 0.09375, 0.7785, 0.09375, 0.7785, 0.0625, 0.7785, 0.875, 0.7785, 0.9062, 0.7785, 0.9062, 0.7785, 0.875, 0.7785, 0.5, 0.8128, 0.4688, 0.8128, 0.4688, 0.8128, 0.5, 0.8128, 0.03125, 0.7785, 0.0625, 0.7785, 0.0625, 0.7785, 0.03125, 0.7785, 0.8438, 0.7785, 0.875, 0.7785, 0.875, 0.7785, 0.8438, 0.7785, 0.5312, 0.8128, 0.5, 0.8128, 0.5, 0.8128, 0.5312, 0.8128, 0.0, 0.7785, 0.03125, 0.7785, 0.03125, 0.7785, 0.0, 0.7785, 0.8125, 0.7785, 0.8438, 0.7785, 0.8438, 0.7785, 0.8125, 0.7785, 0.5625, 0.8128, 0.5312, 0.8128, 0.5312, 0.8128, 0.5625, 0.8128, 0.7812, 0.7785, 0.8125, 0.7785, 0.8125, 0.7785, 0.7812, 0.7785, 0.5938, 0.8128, 0.5625, 0.8128, 0.5625, 0.8128, 0.5938, 0.8128, 0.75, 0.7785, 0.7812, 0.7785, 0.7812, 0.7785, 0.75, 0.7785, 0.625, 0.8128, 0.5938, 0.8128, 0.5938, 0.8128, 0.625, 0.8128, 0.7188, 0.7785, 0.75, 0.7785, 0.75, 0.7785, 0.7188, 0.7785, 0.6562, 0.8128, 0.625, 0.8128, 0.625, 0.8128, 0.6562, 0.8128, 0.6875, 0.7785, 0.7188, 0.7785, 0.7188, 0.7785, 0.6875, 0.7785, 0.6875, 0.8128, 0.6562, 0.8128, 0.6562, 0.8128, 0.6875, 0.8128, 0.6562, 0.7785, 0.6875, 0.7785, 0.6875, 0.7785, 0.6562, 0.7785, 0.7188, 0.8128, 0.6875, 0.8128, 0.6875, 0.8128, 0.7188, 0.8128, 0.2968, 0.4854, 0.25, 0.49, 0.2032, 0.4854, 0.1582, 0.4717, 0.1167, 0.4496, 0.08029, 0.4197, 0.05045, 0.3833, 0.02827, 0.3418, 0.01461, 0.2968, 0.01, 0.25, 0.01461, 0.2032, 0.02827, 0.1582, 0.05045, 0.1167, 0.08029, 0.08029, 0.1167, 0.05045, 0.1582, 0.02827, 0.2032, 0.01461, 0.25, 0.01, 0.2968, 0.01461, 0.3418, 0.02827, 0.3833, 0.05045, 0.4197, 0.08029, 0.4496, 0.1167, 0.4717, 0.1582, 0.4854, 0.2032, 0.49, 0.25, 0.4854, 0.2968, 0.4717, 0.3418, 0.4496, 0.3833, 0.4197, 0.4197, 0.3833, 0.4496, 0.3418, 0.4717, 0.3438, 1.0, 0.375, 1.0, 0.375, 1.0, 0.3438, 1.0, 0.75, 1.0, 0.7812, 1.0, 0.7812, 1.0, 0.75, 1.0, 0.3125, 1.0, 0.3438, 1.0, 0.3438, 1.0, 0.3125, 1.0, 0.7188, 1.0, 0.75, 1.0, 0.75, 1.0, 0.7188, 1.0, 0.2812, 1.0, 0.3125, 1.0, 0.3125, 1.0, 0.2812, 1.0, 0.6875, 1.0, 0.7188, 1.0, 0.7188, 1.0, 0.6875, 1.0, 0.25, 1.0, 0.2812, 1.0, 0.2812, 1.0, 0.25, 1.0, 0.6562, 1.0, 0.6875, 1.0, 0.6875, 1.0, 0.6562, 1.0, 0.2188, 1.0, 0.25, 1.0, 0.25, 1.0, 0.2188, 1.0, 0.625, 1.0, 0.6562, 1.0, 0.6562, 1.0, 0.625, 1.0, 0.1875, 1.0, 0.2188, 1.0, 0.2188, 1.0, 0.1875, 1.0, 0.5938, 1.0, 0.625, 1.0, 0.625, 1.0, 0.5938, 1.0, 0.1562, 1.0, 0.1875, 1.0, 0.1875, 1.0, 0.1562, 1.0, 0.5625, 1.0, 0.5938, 1.0, 0.5938, 1.0, 0.5625, 1.0, 0.9688, 1.0, 1.0, 1.0, 1.0, 1.0, 0.9688, 1.0, 0.125, 1.0, 0.1562, 1.0, 0.1562, 1.0, 0.125, 1.0, 0.5312, 1.0, 0.5625, 1.0, 0.5625, 1.0, 0.5312, 1.0, 0.9375, 1.0, 0.9688, 1.0, 0.9688, 1.0, 0.9375, 1.0, 0.09375, 1.0, 0.125, 1.0, 0.125, 1.0, 0.09375, 1.0, 0.5, 1.0, 0.5312, 1.0, 0.5312, 1.0, 0.5, 1.0, 0.9062, 1.0, 0.9375, 1.0, 0.9375, 1.0, 0.9062, 1.0, 0.0625, 1.0, 0.09375, 1.0, 0.09375, 1.0, 0.0625, 1.0, 0.4688, 1.0, 0.5, 1.0, 0.5, 1.0, 0.4688, 1.0, 0.875, 1.0, 0.9062, 1.0, 0.9062, 1.0, 0.875, 1.0, 0.03125, 1.0, 0.0625, 1.0, 0.0625, 1.0, 0.03125, 1.0, 0.4375, 1.0, 0.4688, 1.0, 0.4688, 1.0, 0.4375, 1.0, 0.8438, 1.0, 0.875, 1.0, 0.875, 1.0, 0.8438, 1.0, 0.0, 1.0, 0.03125, 1.0, 0.03125, 1.0, 0.0, 1.0, 0.4062, 1.0, 0.4375, 1.0, 0.4375, 1.0, 0.4062, 1.0, 0.8125, 1.0, 0.8438, 1.0, 0.8438, 1.0, 0.8125, 1.0, 0.375, 1.0, 0.4062, 1.0, 0.4062, 1.0, 0.375, 1.0])
me_cylinder.update()
me_cube_001 = bpy.data.meshes.new('Cube.001')
me_cube_001.from_pydata([(-1.0, -1.0, -1.0), (-1.0, -1.0, -0.3402), (-1.0, 1.0, -1.0), (-1.0, 1.0, -0.3402), (0.0, 1.0, -1.0), (0.0, 1.0, 0.4858), (0.0, -1.0, -1.0), (0.0, -1.0, 0.4858), (-2.109, 1.0, -1.0), (-2.109, -1.0, -1.0), (-2.109, -1.0, 1.0), (-2.109, 1.0, 1.0), (-1.896, 1.0, 1.0), (-1.896, -1.0, 1.0), (-1.832, -1.0, -1.0), (-1.832, 1.0, -1.0), (-2.109, -1.0, 4.984), (-2.109, 1.0, 4.984), (-1.832, 1.0, 4.984), (-1.832, -1.0, 4.984), (-0.4788, 1.0, -1.0), (-0.4788, -1.0, -0.4242), (-0.4788, 1.0, -0.4242), (-0.4788, -1.0, -1.0), (-1.448, -1.0, 0.6638), (-1.416, 1.0, -1.0), (-1.448, 1.0, 0.6638), (-1.416, -1.0, -1.0)], [], [(12, 11, 17, 18), (23, 21, 1, 0), (22, 3, 1, 21), (20, 4, 6, 23), (20, 22, 5, 4), (9, 10, 11, 8), (15, 14, 9, 8), (12, 15, 8, 11), (14, 13, 10, 9), (27, 24, 13, 14), (26, 25, 15, 12), (25, 27, 14, 15), (24, 26, 12, 13), (19, 18, 17, 16), (13, 12, 18, 19), (11, 10, 16, 17), (10, 13, 19, 16), (2, 3, 22, 20), (2, 20, 23, 0), (5, 22, 21, 7), (6, 7, 21, 23), (1, 3, 26, 24), (2, 0, 27, 25), (3, 2, 25, 26), (0, 1, 24, 27)])
_uv = me_cube_001.uv_layers.new(name='UVMap')
_uv.uv.foreach_set('vector', [0.625, 0.25, 0.625, 0.25, 0.625, 0.25, 0.625, 0.25, 0.375, 0.9348, 0.625, 0.9348, 0.625, 1.0, 0.375, 1.0, 0.8098, 0.5, 0.875, 0.5, 0.875, 0.75, 0.8098, 0.75, 0.1902, 0.5, 0.25, 0.5, 0.25, 0.75, 0.1902, 0.75, 0.375, 0.3152, 0.625, 0.3152, 0.625, 0.375, 0.375, 0.375, 0.375, 0.0, 0.625, 0.0, 0.625, 0.25, 0.375, 0.25, 0.125, 0.5, 0.125, 0.75, 0.125, 0.75, 0.125, 0.5, 0.625, 0.25, 0.375, 0.25, 0.375, 0.25, 0.625, 0.25, 0.375, 1.0, 0.625, 1.0, 0.625, 1.0, 0.375, 1.0, 0.375, 1.0, 0.625, 1.0, 0.625, 1.0, 0.375, 1.0, 0.625, 0.25, 0.375, 0.25, 0.375, 0.25, 0.625, 0.25, 0.125, 0.5, 0.125, 0.75, 0.125, 0.75, 0.125, 0.5, 0.875, 0.75, 0.875, 0.5, 0.875, 0.5, 0.875, 0.75, 0.875, 0.75, 0.875, 0.5, 0.875, 0.5, 0.875, 0.75, 0.875, 0.75, 0.875, 0.5, 0.875, 0.5, 0.875, 0.75, 0.625, 0.25, 0.625, 0.0, 0.625, 0.0, 0.625, 0.25, 0.625, 1.0, 0.625, 1.0, 0.625, 1.0, 0.625, 1.0, 0.375, 0.25, 0.625, 0.25, 0.625, 0.3152, 0.375, 0.3152, 0.125, 0.5, 0.1902, 0.5, 0.1902, 0.75, 0.125, 0.75, 0.75, 0.5, 0.8098, 0.5, 0.8098, 0.75, 0.75, 0.75, 0.375, 0.875, 0.625, 0.875, 0.625, 0.9348, 0.375, 0.9348, 0.875, 0.75, 0.875, 0.5, 0.875, 0.5, 0.875, 0.75, 0.125, 0.5, 0.125, 0.75, 0.125, 0.75, 0.125, 0.5, 0.625, 0.25, 0.375, 0.25, 0.375, 0.25, 0.625, 0.25, 0.375, 1.0, 0.625, 1.0, 0.625, 1.0, 0.375, 1.0])
me_cube_001.update()

# ---- objects
ob_cylinder = bpy.data.objects.new('Cylinder', me_cylinder)
ob_cube = bpy.data.objects.new('Cube', me_cube_001)

# ---- transforms, parenting, visibility, modifiers, constraints
ob_cylinder.location = (0.0, 0.0, 1.12)
ob_cube.location = (0.0, 0.0, 3.151)
ob_cube.scale = (0.2437, -0.06093, -0.07324)
_m = ob_cube.modifiers.new('Mirror', 'MIRROR')
_m.use_clip = True

# ---- collection membership
col_collection.objects.link(ob_cylinder)
col_collection.objects.link(ob_cube)

# ---- scene / render settings (as saved in the file)
scene.frame_start = 1; scene.frame_end = 250; scene.frame_set(1)
scene.render.engine = 'BLENDER_EEVEE_NEXT'
scene.cycles.sampling_pattern = 'TABULATED_SOBOL'
bpy.context.view_layer.update()

# ---- added for rendering (the .blend has no active camera and no usable light): camera, sun
cam_auto = bpy.data.cameras.new('AutoCamera')
cam_auto.lens = 50.0
cam_auto.sensor_width = 36.0
cam_auto.clip_end = 1000.0
ob_auto_camera = bpy.data.objects.new('AutoCamera', cam_auto)
scene.collection.objects.link(ob_auto_camera)
ob_auto_camera.location = (4.32958, -5.1955, 5.03537)
ob_auto_camera.rotation_euler = (1.09748, -7.21219e-08, 0.694738)
scene.camera = ob_auto_camera
light_auto_sun = bpy.data.lights.new('AutoSun', 'SUN')
light_auto_sun.energy = 3.0
light_auto_sun.angle = 0.0523599
ob_auto_sun = bpy.data.objects.new('AutoSun', light_auto_sun)
scene.collection.objects.link(ob_auto_sun)
ob_auto_sun.rotation_euler = (0.872665, 0.174533, 0.523599)
bpy.context.view_layer.update()
